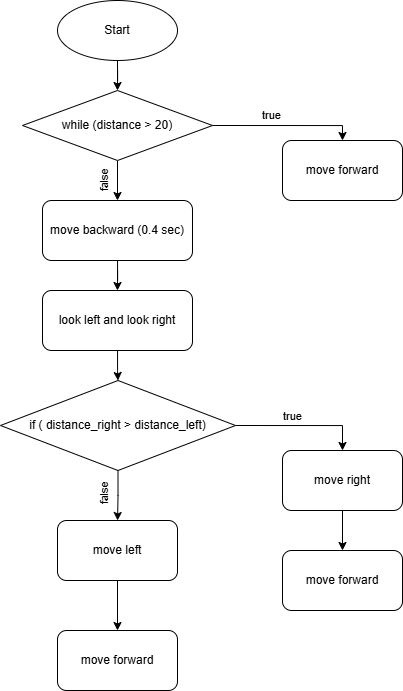

The diagram above was exported from draw.io. Its source (the exported page's mxGraphModel, read from the mxfile embedded in the PNG):
<mxGraphModel dx="954" dy="550" grid="1" gridSize="10" guides="1" tooltips="1" connect="1" arrows="1" fold="1" page="1" pageScale="1" pageWidth="850" pageHeight="1100" math="0" shadow="0">
  <root>
    <mxCell id="0" />
    <mxCell id="1" parent="0" />
    <mxCell id="7doOSMruaFnhmtCgN6_4-3" style="edgeStyle=orthogonalEdgeStyle;rounded=0;orthogonalLoop=1;jettySize=auto;html=1;entryX=0.5;entryY=0;entryDx=0;entryDy=0;" edge="1" parent="1" source="7doOSMruaFnhmtCgN6_4-1" target="7doOSMruaFnhmtCgN6_4-2">
      <mxGeometry relative="1" as="geometry" />
    </mxCell>
    <mxCell id="7doOSMruaFnhmtCgN6_4-1" value="Start" style="ellipse;whiteSpace=wrap;html=1;" vertex="1" parent="1">
      <mxGeometry x="365" y="40" width="120" height="60" as="geometry" />
    </mxCell>
    <mxCell id="7doOSMruaFnhmtCgN6_4-6" style="edgeStyle=orthogonalEdgeStyle;rounded=0;orthogonalLoop=1;jettySize=auto;html=1;exitX=1;exitY=0.5;exitDx=0;exitDy=0;entryX=0.5;entryY=0;entryDx=0;entryDy=0;" edge="1" parent="1" source="7doOSMruaFnhmtCgN6_4-2" target="7doOSMruaFnhmtCgN6_4-5">
      <mxGeometry relative="1" as="geometry">
        <mxPoint x="650" y="165" as="targetPoint" />
        <Array as="points">
          <mxPoint x="650" y="165" />
        </Array>
      </mxGeometry>
    </mxCell>
    <mxCell id="7doOSMruaFnhmtCgN6_4-7" value="true" style="edgeLabel;html=1;align=center;verticalAlign=middle;resizable=0;points=[];" vertex="1" connectable="0" parent="7doOSMruaFnhmtCgN6_4-6">
      <mxGeometry x="-0.2028" y="-1" relative="1" as="geometry">
        <mxPoint y="-11" as="offset" />
      </mxGeometry>
    </mxCell>
    <mxCell id="7doOSMruaFnhmtCgN6_4-9" style="edgeStyle=orthogonalEdgeStyle;rounded=0;orthogonalLoop=1;jettySize=auto;html=1;entryX=0.5;entryY=0;entryDx=0;entryDy=0;" edge="1" parent="1" source="7doOSMruaFnhmtCgN6_4-2" target="7doOSMruaFnhmtCgN6_4-8">
      <mxGeometry relative="1" as="geometry" />
    </mxCell>
    <mxCell id="7doOSMruaFnhmtCgN6_4-17" value="false" style="edgeLabel;html=1;align=center;verticalAlign=middle;resizable=0;points=[];rotation=270;" vertex="1" connectable="0" parent="7doOSMruaFnhmtCgN6_4-9">
      <mxGeometry x="-0.03" relative="1" as="geometry">
        <mxPoint x="-14" y="314" as="offset" />
      </mxGeometry>
    </mxCell>
    <mxCell id="7doOSMruaFnhmtCgN6_4-2" value="while (distance &amp;gt; 20)" style="rhombus;whiteSpace=wrap;html=1;" vertex="1" parent="1">
      <mxGeometry x="330" y="130" width="190" height="70" as="geometry" />
    </mxCell>
    <mxCell id="7doOSMruaFnhmtCgN6_4-5" value="move forward" style="rounded=1;whiteSpace=wrap;html=1;" vertex="1" parent="1">
      <mxGeometry x="590" y="180" width="120" height="60" as="geometry" />
    </mxCell>
    <mxCell id="7doOSMruaFnhmtCgN6_4-11" style="edgeStyle=orthogonalEdgeStyle;rounded=0;orthogonalLoop=1;jettySize=auto;html=1;entryX=0.5;entryY=0;entryDx=0;entryDy=0;" edge="1" parent="1" source="7doOSMruaFnhmtCgN6_4-8" target="7doOSMruaFnhmtCgN6_4-10">
      <mxGeometry relative="1" as="geometry" />
    </mxCell>
    <mxCell id="7doOSMruaFnhmtCgN6_4-8" value="move backward (0.4 sec)" style="rounded=1;whiteSpace=wrap;html=1;" vertex="1" parent="1">
      <mxGeometry x="350" y="240" width="150" height="60" as="geometry" />
    </mxCell>
    <mxCell id="7doOSMruaFnhmtCgN6_4-13" style="edgeStyle=orthogonalEdgeStyle;rounded=0;orthogonalLoop=1;jettySize=auto;html=1;entryX=0.5;entryY=0;entryDx=0;entryDy=0;" edge="1" parent="1" source="7doOSMruaFnhmtCgN6_4-10" target="7doOSMruaFnhmtCgN6_4-12">
      <mxGeometry relative="1" as="geometry" />
    </mxCell>
    <mxCell id="7doOSMruaFnhmtCgN6_4-10" value="look left and look right" style="rounded=1;whiteSpace=wrap;html=1;" vertex="1" parent="1">
      <mxGeometry x="350" y="330" width="150" height="60" as="geometry" />
    </mxCell>
    <mxCell id="7doOSMruaFnhmtCgN6_4-15" style="edgeStyle=orthogonalEdgeStyle;rounded=0;orthogonalLoop=1;jettySize=auto;html=1;exitX=1;exitY=0.5;exitDx=0;exitDy=0;entryX=0.5;entryY=0;entryDx=0;entryDy=0;" edge="1" parent="1" source="7doOSMruaFnhmtCgN6_4-12" target="7doOSMruaFnhmtCgN6_4-14">
      <mxGeometry relative="1" as="geometry">
        <mxPoint x="650" y="465" as="targetPoint" />
      </mxGeometry>
    </mxCell>
    <mxCell id="7doOSMruaFnhmtCgN6_4-16" value="true" style="edgeLabel;html=1;align=center;verticalAlign=middle;resizable=0;points=[];" vertex="1" connectable="0" parent="7doOSMruaFnhmtCgN6_4-15">
      <mxGeometry x="-0.1545" relative="1" as="geometry">
        <mxPoint y="-10" as="offset" />
      </mxGeometry>
    </mxCell>
    <mxCell id="7doOSMruaFnhmtCgN6_4-19" style="edgeStyle=orthogonalEdgeStyle;rounded=0;orthogonalLoop=1;jettySize=auto;html=1;exitX=0.5;exitY=1;exitDx=0;exitDy=0;" edge="1" parent="1" source="7doOSMruaFnhmtCgN6_4-12" target="7doOSMruaFnhmtCgN6_4-18">
      <mxGeometry relative="1" as="geometry" />
    </mxCell>
    <mxCell id="7doOSMruaFnhmtCgN6_4-12" value="if ( distance_right &amp;gt; distance_left)" style="rhombus;whiteSpace=wrap;html=1;" vertex="1" parent="1">
      <mxGeometry x="308" y="420" width="235" height="90" as="geometry" />
    </mxCell>
    <mxCell id="7doOSMruaFnhmtCgN6_4-25" style="edgeStyle=orthogonalEdgeStyle;rounded=0;orthogonalLoop=1;jettySize=auto;html=1;" edge="1" parent="1" source="7doOSMruaFnhmtCgN6_4-14" target="7doOSMruaFnhmtCgN6_4-23">
      <mxGeometry relative="1" as="geometry" />
    </mxCell>
    <mxCell id="7doOSMruaFnhmtCgN6_4-14" value="move right" style="rounded=1;whiteSpace=wrap;html=1;" vertex="1" parent="1">
      <mxGeometry x="590" y="490" width="120" height="60" as="geometry" />
    </mxCell>
    <mxCell id="7doOSMruaFnhmtCgN6_4-26" style="edgeStyle=orthogonalEdgeStyle;rounded=0;orthogonalLoop=1;jettySize=auto;html=1;exitX=0.5;exitY=1;exitDx=0;exitDy=0;entryX=0.5;entryY=0;entryDx=0;entryDy=0;" edge="1" parent="1" source="7doOSMruaFnhmtCgN6_4-18" target="7doOSMruaFnhmtCgN6_4-24">
      <mxGeometry relative="1" as="geometry" />
    </mxCell>
    <mxCell id="7doOSMruaFnhmtCgN6_4-18" value="move left" style="rounded=1;whiteSpace=wrap;html=1;" vertex="1" parent="1">
      <mxGeometry x="365" y="560" width="120" height="60" as="geometry" />
    </mxCell>
    <mxCell id="7doOSMruaFnhmtCgN6_4-20" value="false" style="edgeLabel;html=1;align=center;verticalAlign=middle;resizable=0;points=[];rotation=270;" vertex="1" connectable="0" parent="1">
      <mxGeometry x="411" y="220" as="geometry" />
    </mxCell>
    <mxCell id="7doOSMruaFnhmtCgN6_4-23" value="move forward" style="rounded=1;whiteSpace=wrap;html=1;" vertex="1" parent="1">
      <mxGeometry x="590" y="590" width="120" height="60" as="geometry" />
    </mxCell>
    <mxCell id="7doOSMruaFnhmtCgN6_4-24" value="move forward" style="rounded=1;whiteSpace=wrap;html=1;" vertex="1" parent="1">
      <mxGeometry x="365" y="670" width="120" height="60" as="geometry" />
    </mxCell>
  </root>
</mxGraphModel>